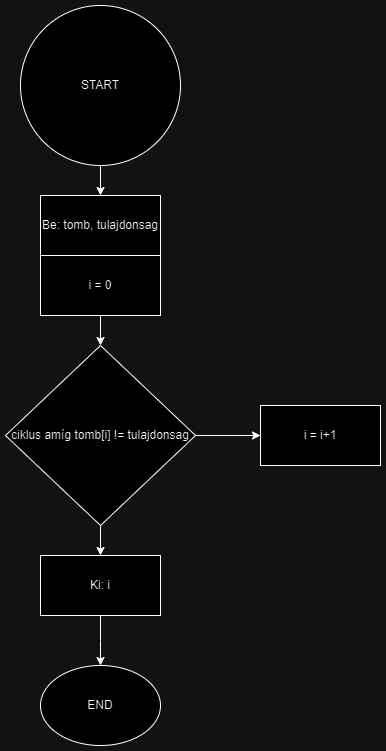

The diagram above was exported from draw.io. Its source (the exported page's mxGraphModel, read from the mxfile embedded in the PNG):
<mxGraphModel dx="794" dy="734" grid="1" gridSize="10" guides="1" tooltips="1" connect="1" arrows="1" fold="1" page="1" pageScale="1" pageWidth="827" pageHeight="1169" math="0" shadow="0">
  <root>
    <mxCell id="0" />
    <mxCell id="1" parent="0" />
    <mxCell id="Hrtx0SePWvL3DIdgYXv7-4" style="edgeStyle=orthogonalEdgeStyle;rounded=0;orthogonalLoop=1;jettySize=auto;html=1;" parent="1" source="Hrtx0SePWvL3DIdgYXv7-1" target="Hrtx0SePWvL3DIdgYXv7-3" edge="1">
      <mxGeometry relative="1" as="geometry" />
    </mxCell>
    <mxCell id="Hrtx0SePWvL3DIdgYXv7-1" value="START" style="ellipse;whiteSpace=wrap;html=1;aspect=fixed;" parent="1" vertex="1">
      <mxGeometry x="160" y="100" width="160" height="160" as="geometry" />
    </mxCell>
    <mxCell id="Hrtx0SePWvL3DIdgYXv7-2" value="END" style="ellipse;whiteSpace=wrap;html=1;" parent="1" vertex="1">
      <mxGeometry x="180" y="760" width="120" height="80" as="geometry" />
    </mxCell>
    <mxCell id="Hrtx0SePWvL3DIdgYXv7-3" value="Be: tomb, tulajdonsag" style="rounded=0;whiteSpace=wrap;html=1;" parent="1" vertex="1">
      <mxGeometry x="180" y="290" width="120" height="60" as="geometry" />
    </mxCell>
    <mxCell id="Hrtx0SePWvL3DIdgYXv7-7" style="edgeStyle=orthogonalEdgeStyle;rounded=0;orthogonalLoop=1;jettySize=auto;html=1;" parent="1" source="Hrtx0SePWvL3DIdgYXv7-5" target="Hrtx0SePWvL3DIdgYXv7-6" edge="1">
      <mxGeometry relative="1" as="geometry" />
    </mxCell>
    <mxCell id="Hrtx0SePWvL3DIdgYXv7-5" value="i = 0" style="rounded=0;whiteSpace=wrap;html=1;" parent="1" vertex="1">
      <mxGeometry x="180" y="350" width="120" height="60" as="geometry" />
    </mxCell>
    <mxCell id="Hrtx0SePWvL3DIdgYXv7-11" style="edgeStyle=orthogonalEdgeStyle;rounded=0;orthogonalLoop=1;jettySize=auto;html=1;" parent="1" source="Hrtx0SePWvL3DIdgYXv7-6" target="Hrtx0SePWvL3DIdgYXv7-12" edge="1">
      <mxGeometry relative="1" as="geometry">
        <mxPoint x="430" y="530" as="targetPoint" />
      </mxGeometry>
    </mxCell>
    <mxCell id="Hrtx0SePWvL3DIdgYXv7-13" style="edgeStyle=orthogonalEdgeStyle;rounded=0;orthogonalLoop=1;jettySize=auto;html=1;" parent="1" source="Hrtx0SePWvL3DIdgYXv7-6" target="Hrtx0SePWvL3DIdgYXv7-14" edge="1">
      <mxGeometry relative="1" as="geometry">
        <mxPoint x="240" y="660" as="targetPoint" />
      </mxGeometry>
    </mxCell>
    <mxCell id="Hrtx0SePWvL3DIdgYXv7-6" value="ciklus amíg tomb[i] != tulajdonsag" style="rhombus;whiteSpace=wrap;html=1;" parent="1" vertex="1">
      <mxGeometry x="145" y="440" width="190" height="180" as="geometry" />
    </mxCell>
    <mxCell id="Hrtx0SePWvL3DIdgYXv7-12" value="i = i+1" style="rounded=0;whiteSpace=wrap;html=1;" parent="1" vertex="1">
      <mxGeometry x="400" y="500" width="120" height="60" as="geometry" />
    </mxCell>
    <mxCell id="Hrtx0SePWvL3DIdgYXv7-15" style="edgeStyle=orthogonalEdgeStyle;rounded=0;orthogonalLoop=1;jettySize=auto;html=1;" parent="1" source="Hrtx0SePWvL3DIdgYXv7-14" edge="1">
      <mxGeometry relative="1" as="geometry">
        <mxPoint x="240" y="760" as="targetPoint" />
      </mxGeometry>
    </mxCell>
    <mxCell id="Hrtx0SePWvL3DIdgYXv7-14" value="Ki: i" style="rounded=0;whiteSpace=wrap;html=1;" parent="1" vertex="1">
      <mxGeometry x="180" y="650" width="120" height="60" as="geometry" />
    </mxCell>
  </root>
</mxGraphModel>